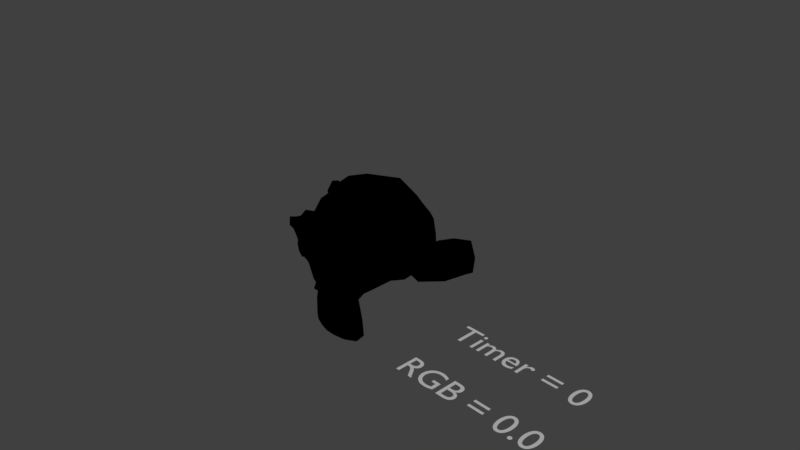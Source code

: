 # Source: Modal.blend  (saved by Blender 2.78.0; exported with 4.5.12 LTS)
import bpy
from mathutils import Matrix  # noqa: F401  (used for matrix-valued properties, if any)

bpy.ops.wm.read_factory_settings(use_empty=True)
scene = bpy.context.scene
scene.name = 'Scene'

# ---- collections
col_collection_1 = bpy.data.collections.new('Collection 1'); scene.collection.children.link(col_collection_1)

# ---- materials (node trees are filled in below, after node groups)
mat_material = bpy.data.materials.new('Material')
mat_material.alpha_threshold = 0.0
mat_material.roughness = 0.5

# ---- material node trees
mat_material.use_nodes = True; mat_material.node_tree.nodes.clear()
_N = mat_material.node_tree.nodes; _L = mat_material.node_tree.links
n0 = _N.new('ShaderNodeOutputMaterial'); n0.name = 'Material Output'; n0.location = (300, 300)
n1 = _N.new('ShaderNodeBsdfDiffuse'); n1.name = 'Diffuse BSDF'; n1.location = (10, 300)
n1.inputs[0].default_value = (0.0, 0.0, 0.0, 1.0)
_L.new(n1.outputs[0], n0.inputs[0])
n0.is_active_output = True

# ---- world
world_world = bpy.data.worlds.new('World'); scene.world = world_world
world_world.color = (0.05088, 0.05088, 0.05088)
world_world.use_sun_shadow = False
world_world.sun_shadow_jitter_overblur = 0.0
world_world.cycles.sampling_method = 'MANUAL'

# ---- cameras
cam_camera = bpy.data.cameras.new('Camera')
cam_camera.clip_end = 100.0
cam_camera.lens = 35.0
cam_camera.sensor_width = 32.0
cam_camera.sensor_height = 18.0
cam_camera.ortho_scale = 7.314
cam_camera.dof.focus_distance = 0.0

# ---- lights
light_lamp = bpy.data.lights.new('Lamp', 'SUN')
light_lamp.transmission_factor = 0.0
light_lamp.cutoff_distance = 30.0
light_lamp.angle = 0.1993
light_lamp.energy = 1.5
light_lamp.shadow_buffer_clip_start = 1.001
light_lamp.shadow_soft_size = 0.1
light_lamp.shadow_cascade_max_distance = 1000.0

# ---- meshes
me_suzanne = bpy.data.meshes.new('Suzanne')
me_suzanne.from_pydata([(0.4375, -0.7656, 0.1641), (-0.4375, -0.7656, 0.1641), (0.5, -0.6875, 0.09375), (-0.5, -0.6875, 0.09375), (0.5469, -0.5781, 0.05469), (-0.5469, -0.5781, 0.05469), (0.3516, -0.6172, -0.02344), (-0.3516, -0.6172, -0.02344), (0.3516, -0.7188, 0.03125), (-0.3516, -0.7188, 0.03125), (0.3516, -0.7812, 0.1328), (-0.3516, -0.7812, 0.1328), (0.2734, -0.7969, 0.1641), (-0.2734, -0.7969, 0.1641), (0.2031, -0.7422, 0.09375), (-0.2031, -0.7422, 0.09375), (0.1562, -0.6484, 0.05469), (-0.1562, -0.6484, 0.05469), (0.07812, -0.6562, 0.2422), (-0.07812, -0.6562, 0.2422), (0.1406, -0.7422, 0.2422), (-0.1406, -0.7422, 0.2422), (0.2422, -0.7969, 0.2422), (-0.2422, -0.7969, 0.2422), (0.2734, -0.7969, 0.3281), (-0.2734, -0.7969, 0.3281), (0.2031, -0.7422, 0.3906), (-0.2031, -0.7422, 0.3906), (0.1562, -0.6484, 0.4375), (-0.1562, -0.6484, 0.4375), (0.3516, -0.6172, 0.5156), (-0.3516, -0.6172, 0.5156), (0.3516, -0.7188, 0.4531), (-0.3516, -0.7188, 0.4531), (0.3516, -0.7812, 0.3594), (-0.3516, -0.7812, 0.3594), (0.4375, -0.7656, 0.3281), (-0.4375, -0.7656, 0.3281), (0.5, -0.6875, 0.3906), (-0.5, -0.6875, 0.3906), (0.5469, -0.5781, 0.4375), (-0.5469, -0.5781, 0.4375), (0.625, -0.5625, 0.2422), (-0.625, -0.5625, 0.2422), (0.5625, -0.6719, 0.2422), (-0.5625, -0.6719, 0.2422), (0.4688, -0.7578, 0.2422), (-0.4688, -0.7578, 0.2422), (0.4766, -0.7734, 0.2422), (-0.4766, -0.7734, 0.2422), (0.4453, -0.7812, 0.3359), (-0.4453, -0.7812, 0.3359), (0.3516, -0.8047, 0.375), (-0.3516, -0.8047, 0.375), (0.2656, -0.8203, 0.3359), (-0.2656, -0.8203, 0.3359), (0.2266, -0.8203, 0.2422), (-0.2266, -0.8203, 0.2422), (0.2656, -0.8203, 0.1562), (-0.2656, -0.8203, 0.1562), (0.3516, -0.8281, 0.2422), (-0.3516, -0.8281, 0.2422), (0.3516, -0.8047, 0.1172), (-0.3516, -0.8047, 0.1172), (0.4453, -0.7812, 0.1562), (-0.4453, -0.7812, 0.1562), (0.0, -0.7422, 0.4297), (0.0, -0.8203, 0.3516), (0.0, -0.7344, -0.6797), (0.0, -0.7812, -0.3203), (0.0, -0.7969, -0.1875), (0.0, -0.7188, -0.7734), (0.0, -0.6016, 0.4062), (0.0, -0.5703, 0.5703), (0.0, 0.5469, 0.8984), (0.0, 0.8516, 0.5625), (0.0, 0.8281, 0.07031), (0.0, 0.3516, -0.3828), (0.2031, -0.5625, -0.1875), (-0.2031, -0.5625, -0.1875), (0.3125, -0.5703, -0.4375), (-0.3125, -0.5703, -0.4375), (0.3516, -0.5703, -0.6953), (-0.3516, -0.5703, -0.6953), (0.3672, -0.5312, -0.8906), (-0.3672, -0.5312, -0.8906), (0.3281, -0.5234, -0.9453), (-0.3281, -0.5234, -0.9453), (0.1797, -0.5547, -0.9688), (-0.1797, -0.5547, -0.9688), (0.0, -0.5781, -0.9844), (0.4375, -0.5312, -0.1406), (-0.4375, -0.5312, -0.1406), (0.6328, -0.5391, -0.03906), (-0.6328, -0.5391, -0.03906), (0.8281, -0.4453, 0.1484), (-0.8281, -0.4453, 0.1484), (0.8594, -0.5938, 0.4297), (-0.8594, -0.5938, 0.4297), (0.7109, -0.625, 0.4844), (-0.7109, -0.625, 0.4844), (0.4922, -0.6875, 0.6016), (-0.4922, -0.6875, 0.6016), (0.3203, -0.7344, 0.7578), (-0.3203, -0.7344, 0.7578), (0.1562, -0.7578, 0.7188), (-0.1562, -0.7578, 0.7188), (0.0625, -0.75, 0.4922), (-0.0625, -0.75, 0.4922), (0.1641, -0.7734, 0.4141), (-0.1641, -0.7734, 0.4141), (0.125, -0.7656, 0.3047), (-0.125, -0.7656, 0.3047), (0.2031, -0.7422, 0.09375), (-0.2031, -0.7422, 0.09375), (0.375, -0.7031, 0.01562), (-0.375, -0.7031, 0.01562), (0.4922, -0.6719, 0.0625), (-0.4922, -0.6719, 0.0625), (0.625, -0.6484, 0.1875), (-0.625, -0.6484, 0.1875), (0.6406, -0.6484, 0.2969), (-0.6406, -0.6484, 0.2969), (0.6016, -0.6641, 0.375), (-0.6016, -0.6641, 0.375), (0.4297, -0.7188, 0.4375), (-0.4297, -0.7188, 0.4375), (0.25, -0.7578, 0.4688), (-0.25, -0.7578, 0.4688), (0.0, -0.7344, -0.7656), (0.1094, -0.7344, -0.7188), (-0.1094, -0.7344, -0.7188), (0.1172, -0.7109, -0.8359), (-0.1172, -0.7109, -0.8359), (0.0625, -0.6953, -0.8828), (-0.0625, -0.6953, -0.8828), (0.0, -0.6875, -0.8906), (0.0, -0.75, -0.1953), (0.0, -0.7422, -0.1406), (0.1016, -0.7422, -0.1484), (-0.1016, -0.7422, -0.1484), (0.125, -0.75, -0.2266), (-0.125, -0.75, -0.2266), (0.08594, -0.7422, -0.2891), (-0.08594, -0.7422, -0.2891), (0.3984, -0.6719, -0.04688), (-0.3984, -0.6719, -0.04688), (0.6172, -0.625, 0.05469), (-0.6172, -0.625, 0.05469), (0.7266, -0.6016, 0.2031), (-0.7266, -0.6016, 0.2031), (0.7422, -0.6562, 0.375), (-0.7422, -0.6562, 0.375), (0.6875, -0.7266, 0.4141), (-0.6875, -0.7266, 0.4141), (0.4375, -0.7969, 0.5469), (-0.4375, -0.7969, 0.5469), (0.3125, -0.8359, 0.6406), (-0.3125, -0.8359, 0.6406), (0.2031, -0.8516, 0.6172), (-0.2031, -0.8516, 0.6172), (0.1016, -0.8438, 0.4297), (-0.1016, -0.8438, 0.4297), (0.125, -0.8125, -0.1016), (-0.125, -0.8125, -0.1016), (0.2109, -0.7109, -0.4453), (-0.2109, -0.7109, -0.4453), (0.25, -0.6875, -0.7031), (-0.25, -0.6875, -0.7031), (0.2656, -0.6641, -0.8203), (-0.2656, -0.6641, -0.8203), (0.2344, -0.6328, -0.9141), (-0.2344, -0.6328, -0.9141), (0.1641, -0.6328, -0.9297), (-0.1641, -0.6328, -0.9297), (0.0, -0.6406, -0.9453), (0.0, -0.7266, 0.04688), (0.0, -0.7656, 0.2109), (0.3281, -0.7422, 0.4766), (-0.3281, -0.7422, 0.4766), (0.1641, -0.75, 0.1406), (-0.1641, -0.75, 0.1406), (0.1328, -0.7578, 0.2109), (-0.1328, -0.7578, 0.2109), (0.1172, -0.7344, -0.6875), (-0.1172, -0.7344, -0.6875), (0.07812, -0.75, -0.4453), (-0.07812, -0.75, -0.4453), (0.0, -0.75, -0.4453), (0.0, -0.7422, -0.3281), (0.09375, -0.7812, -0.2734), (-0.09375, -0.7812, -0.2734), (0.1328, -0.7969, -0.2266), (-0.1328, -0.7969, -0.2266), (0.1094, -0.7812, -0.1328), (-0.1094, -0.7812, -0.1328), (0.03906, -0.7812, -0.125), (-0.03906, -0.7812, -0.125), (0.0, -0.8281, -0.2031), (0.04688, -0.8125, -0.1484), (-0.04688, -0.8125, -0.1484), (0.09375, -0.8125, -0.1562), (-0.09375, -0.8125, -0.1562), (0.1094, -0.8281, -0.2266), (-0.1094, -0.8281, -0.2266), (0.07812, -0.8047, -0.25), (-0.07812, -0.8047, -0.25), (0.0, -0.8047, -0.2891), (0.2578, -0.5547, -0.3125), (-0.2578, -0.5547, -0.3125), (0.1641, -0.7109, -0.2422), (-0.1641, -0.7109, -0.2422), (0.1797, -0.7109, -0.3125), (-0.1797, -0.7109, -0.3125), (0.2344, -0.5547, -0.25), (-0.2344, -0.5547, -0.25), (0.0, -0.6875, -0.875), (0.04688, -0.6875, -0.8672), (-0.04688, -0.6875, -0.8672), (0.09375, -0.7109, -0.8203), (-0.09375, -0.7109, -0.8203), (0.09375, -0.7266, -0.7422), (-0.09375, -0.7266, -0.7422), (0.0, -0.6562, -0.7812), (0.09375, -0.6641, -0.75), (-0.09375, -0.6641, -0.75), (0.09375, -0.6406, -0.8125), (-0.09375, -0.6406, -0.8125), (0.04688, -0.6328, -0.8516), (-0.04688, -0.6328, -0.8516), (0.0, -0.6328, -0.8594), (0.1719, -0.7812, 0.2188), (-0.1719, -0.7812, 0.2188), (0.1875, -0.7734, 0.1562), (-0.1875, -0.7734, 0.1562), (0.3359, -0.7578, 0.4297), (-0.3359, -0.7578, 0.4297), (0.2734, -0.7734, 0.4219), (-0.2734, -0.7734, 0.4219), (0.4219, -0.7734, 0.3984), (-0.4219, -0.7734, 0.3984), (0.5625, -0.6953, 0.3516), (-0.5625, -0.6953, 0.3516), (0.5859, -0.6875, 0.2891), (-0.5859, -0.6875, 0.2891), (0.5781, -0.6797, 0.1953), (-0.5781, -0.6797, 0.1953), (0.4766, -0.7188, 0.1016), (-0.4766, -0.7188, 0.1016), (0.375, -0.7422, 0.0625), (-0.375, -0.7422, 0.0625), (0.2266, -0.7812, 0.1094), (-0.2266, -0.7812, 0.1094), (0.1797, -0.7812, 0.2969), (-0.1797, -0.7812, 0.2969), (0.2109, -0.7812, 0.375), (-0.2109, -0.7812, 0.375), (0.2344, -0.7578, 0.3594), (-0.2344, -0.7578, 0.3594), (0.1953, -0.7578, 0.2969), (-0.1953, -0.7578, 0.2969), (0.2422, -0.7578, 0.125), (-0.2422, -0.7578, 0.125), (0.375, -0.7266, 0.08594), (-0.375, -0.7266, 0.08594), (0.4609, -0.7031, 0.1172), (-0.4609, -0.7031, 0.1172), (0.5469, -0.6719, 0.2109), (-0.5469, -0.6719, 0.2109), (0.5547, -0.6719, 0.2812), (-0.5547, -0.6719, 0.2812), (0.5312, -0.6797, 0.3359), (-0.5312, -0.6797, 0.3359), (0.4141, -0.75, 0.3906), (-0.4141, -0.75, 0.3906), (0.2812, -0.7656, 0.3984), (-0.2812, -0.7656, 0.3984), (0.3359, -0.75, 0.4062), (-0.3359, -0.75, 0.4062), (0.2031, -0.75, 0.1719), (-0.2031, -0.75, 0.1719), (0.1953, -0.75, 0.2266), (-0.1953, -0.75, 0.2266), (0.1094, -0.6094, 0.4609), (-0.1094, -0.6094, 0.4609), (0.1953, -0.6172, 0.6641), (-0.1953, -0.6172, 0.6641), (0.3359, -0.5938, 0.6875), (-0.3359, -0.5938, 0.6875), (0.4844, -0.5547, 0.5547), (-0.4844, -0.5547, 0.5547), (0.6797, -0.4922, 0.4531), (-0.6797, -0.4922, 0.4531), (0.7969, -0.4609, 0.4062), (-0.7969, -0.4609, 0.4062), (0.7734, -0.375, 0.1641), (-0.7734, -0.375, 0.1641), (0.6016, -0.4141, 0.0), (-0.6016, -0.4141, 0.0), (0.4375, -0.4688, -0.09375), (-0.4375, -0.4688, -0.09375), (0.0, -0.2891, 0.8984), (0.0, 0.07812, 0.9844), (0.0, 0.6719, -0.1953), (0.0, -0.1875, -0.4609), (0.0, -0.4609, -0.9766), (0.0, -0.3438, -0.8047), (0.0, -0.3203, -0.5703), (0.0, -0.2812, -0.4844), (0.8516, -0.05469, 0.2344), (-0.8516, -0.05469, 0.2344), (0.8594, 0.04688, 0.3203), (-0.8594, 0.04688, 0.3203), (0.7734, 0.4375, 0.2656), (-0.7734, 0.4375, 0.2656), (0.4609, 0.7031, 0.4375), (-0.4609, 0.7031, 0.4375), (0.7344, -0.07031, -0.04688), (-0.7344, -0.07031, -0.04688), (0.5938, 0.1641, -0.125), (-0.5938, 0.1641, -0.125), (0.6406, 0.4297, -0.007812), (-0.6406, 0.4297, -0.007812), (0.3359, 0.6641, 0.05469), (-0.3359, 0.6641, 0.05469), (0.2344, -0.4062, -0.3516), (-0.2344, -0.4062, -0.3516), (0.1797, -0.2578, -0.4141), (-0.1797, -0.2578, -0.4141), (0.2891, -0.3828, -0.7109), (-0.2891, -0.3828, -0.7109), (0.25, -0.3906, -0.5), (-0.25, -0.3906, -0.5), (0.3281, -0.3984, -0.9141), (-0.3281, -0.3984, -0.9141), (0.1406, -0.3672, -0.7578), (-0.1406, -0.3672, -0.7578), (0.125, -0.3594, -0.5391), (-0.125, -0.3594, -0.5391), (0.1641, -0.4375, -0.9453), (-0.1641, -0.4375, -0.9453), (0.2188, -0.4297, -0.2812), (-0.2188, -0.4297, -0.2812), (0.2109, -0.4688, -0.2266), (-0.2109, -0.4688, -0.2266), (0.2031, -0.5, -0.1719), (-0.2031, -0.5, -0.1719), (0.2109, -0.1641, -0.3906), (-0.2109, -0.1641, -0.3906), (0.2969, 0.2656, -0.3125), (-0.2969, 0.2656, -0.3125), (0.3438, 0.5391, -0.1484), (-0.3438, 0.5391, -0.1484), (0.4531, 0.3828, 0.8672), (-0.4531, 0.3828, 0.8672), (0.4531, 0.07031, 0.9297), (-0.4531, 0.07031, 0.9297), (0.4531, -0.2344, 0.8516), (-0.4531, -0.2344, 0.8516), (0.4609, -0.4297, 0.5234), (-0.4609, -0.4297, 0.5234), (0.7266, -0.3359, 0.4062), (-0.7266, -0.3359, 0.4062), (0.6328, -0.2812, 0.4531), (-0.6328, -0.2812, 0.4531), (0.6406, -0.05469, 0.7031), (-0.6406, -0.05469, 0.7031), (0.7969, -0.125, 0.5625), (-0.7969, -0.125, 0.5625), (0.7969, 0.1172, 0.6172), (-0.7969, 0.1172, 0.6172), (0.6406, 0.1953, 0.75), (-0.6406, 0.1953, 0.75), (0.6406, 0.4453, 0.6797), (-0.6406, 0.4453, 0.6797), (0.7969, 0.3594, 0.5391), (-0.7969, 0.3594, 0.5391), (0.6172, 0.5859, 0.3281), (-0.6172, 0.5859, 0.3281), (0.4844, 0.5469, 0.02344), (-0.4844, 0.5469, 0.02344), (0.8203, 0.2031, 0.3281), (-0.8203, 0.2031, 0.3281), (0.4062, -0.1484, -0.1719), (-0.4062, -0.1484, -0.1719), (0.4297, 0.2109, -0.1953), (-0.4297, 0.2109, -0.1953), (0.8906, 0.2344, 0.4062), (-0.8906, 0.2344, 0.4062), (0.7734, 0.125, -0.1406), (-0.7734, 0.125, -0.1406), (1.039, 0.3281, -0.1016), (-1.039, 0.3281, -0.1016), (1.281, 0.4297, 0.05469), (-1.281, 0.4297, 0.05469), (1.352, 0.4219, 0.3203), (-1.352, 0.4219, 0.3203), (1.234, 0.4219, 0.5078), (-1.234, 0.4219, 0.5078), (1.023, 0.3125, 0.4766), (-1.023, 0.3125, 0.4766), (1.016, 0.2891, 0.4141), (-1.016, 0.2891, 0.4141), (1.188, 0.3906, 0.4375), (-1.188, 0.3906, 0.4375), (1.266, 0.4062, 0.2891), (-1.266, 0.4062, 0.2891), (1.211, 0.4062, 0.07812), (-1.211, 0.4062, 0.07812), (1.031, 0.3047, -0.03906), (-1.031, 0.3047, -0.03906), (0.8281, 0.1328, -0.07031), (-0.8281, 0.1328, -0.07031), (0.9219, 0.2188, 0.3594), (-0.9219, 0.2188, 0.3594), (0.9453, 0.2891, 0.3047), (-0.9453, 0.2891, 0.3047), (0.8828, 0.2109, -0.02344), (-0.8828, 0.2109, -0.02344), (1.039, 0.3672, 0.0), (-1.039, 0.3672, 0.0), (1.188, 0.4453, 0.09375), (-1.188, 0.4453, 0.09375), (1.234, 0.4453, 0.25), (-1.234, 0.4453, 0.25), (1.172, 0.4375, 0.3594), (-1.172, 0.4375, 0.3594), (1.023, 0.3594, 0.3438), (-1.023, 0.3594, 0.3438), (0.8438, 0.2109, 0.2891), (-0.8438, 0.2109, 0.2891), (0.8359, 0.2734, 0.1719), (-0.8359, 0.2734, 0.1719), (0.7578, 0.2734, 0.09375), (-0.7578, 0.2734, 0.09375), (0.8203, 0.2734, 0.08594), (-0.8203, 0.2734, 0.08594), (0.8438, 0.2734, 0.01562), (-0.8438, 0.2734, 0.01562), (0.8125, 0.2734, -0.01562), (-0.8125, 0.2734, -0.01562), (0.7266, 0.07031, 0.0), (-0.7266, 0.07031, 0.0), (0.7188, 0.1719, -0.02344), (-0.7188, 0.1719, -0.02344), (0.7188, 0.1875, 0.03906), (-0.7188, 0.1875, 0.03906), (0.7969, 0.2109, 0.2031), (-0.7969, 0.2109, 0.2031), (0.8906, 0.2656, 0.2422), (-0.8906, 0.2656, 0.2422), (0.8906, 0.3203, 0.2344), (-0.8906, 0.3203, 0.2344), (0.8125, 0.3203, -0.01562), (-0.8125, 0.3203, -0.01562), (0.8516, 0.3203, 0.01562), (-0.8516, 0.3203, 0.01562), (0.8281, 0.3203, 0.07812), (-0.8281, 0.3203, 0.07812), (0.7656, 0.3203, 0.09375), (-0.7656, 0.3203, 0.09375), (0.8438, 0.3203, 0.1719), (-0.8438, 0.3203, 0.1719), (1.039, 0.4141, 0.3281), (-1.039, 0.4141, 0.3281), (1.188, 0.4844, 0.3438), (-1.188, 0.4844, 0.3438), (1.258, 0.4922, 0.2422), (-1.258, 0.4922, 0.2422), (1.211, 0.4844, 0.08594), (-1.211, 0.4844, 0.08594), (1.047, 0.4219, 0.0), (-1.047, 0.4219, 0.0), (0.8828, 0.2656, -0.01562), (-0.8828, 0.2656, -0.01562), (0.9531, 0.3438, 0.2891), (-0.9531, 0.3438, 0.2891), (0.8906, 0.3281, 0.1094), (-0.8906, 0.3281, 0.1094), (0.9375, 0.3359, 0.0625), (-0.9375, 0.3359, 0.0625), (1.0, 0.3672, 0.125), (-1.0, 0.3672, 0.125), (0.9609, 0.3516, 0.1719), (-0.9609, 0.3516, 0.1719), (1.016, 0.375, 0.2344), (-1.016, 0.375, 0.2344), (1.055, 0.3828, 0.1875), (-1.055, 0.3828, 0.1875), (1.109, 0.3906, 0.2109), (-1.109, 0.3906, 0.2109), (1.086, 0.3906, 0.2734), (-1.086, 0.3906, 0.2734), (1.023, 0.4844, 0.4375), (-1.023, 0.4844, 0.4375), (1.25, 0.5469, 0.4688), (-1.25, 0.5469, 0.4688), (1.367, 0.5, 0.2969), (-1.367, 0.5, 0.2969), (1.312, 0.5312, 0.05469), (-1.312, 0.5312, 0.05469), (1.039, 0.4922, -0.08594), (-1.039, 0.4922, -0.08594), (0.7891, 0.3281, -0.125), (-0.7891, 0.3281, -0.125), (0.8594, 0.3828, 0.3828), (-0.8594, 0.3828, 0.3828)], [], [(46, 0, 2, 44), (3, 1, 47, 45), (44, 2, 4, 42), (5, 3, 45, 43), (2, 8, 6, 4), (7, 9, 3, 5), (0, 10, 8, 2), (9, 11, 1, 3), (10, 12, 14, 8), (15, 13, 11, 9), (8, 14, 16, 6), (17, 15, 9, 7), (14, 20, 18, 16), (19, 21, 15, 17), (12, 22, 20, 14), (21, 23, 13, 15), (22, 24, 26, 20), (27, 25, 23, 21), (20, 26, 28, 18), (29, 27, 21, 19), (26, 32, 30, 28), (31, 33, 27, 29), (24, 34, 32, 26), (33, 35, 25, 27), (34, 36, 38, 32), (39, 37, 35, 33), (32, 38, 40, 30), (41, 39, 33, 31), (38, 44, 42, 40), (43, 45, 39, 41), (36, 46, 44, 38), (45, 47, 37, 39), (46, 36, 50, 48), (51, 37, 47, 49), (36, 34, 52, 50), (53, 35, 37, 51), (34, 24, 54, 52), (55, 25, 35, 53), (24, 22, 56, 54), (57, 23, 25, 55), (22, 12, 58, 56), (59, 13, 23, 57), (12, 10, 62, 58), (63, 11, 13, 59), (10, 0, 64, 62), (65, 1, 11, 63), (0, 46, 48, 64), (49, 47, 1, 65), (60, 64, 48), (49, 65, 61), (62, 64, 60), (61, 65, 63), (60, 58, 62), (63, 59, 61), (60, 56, 58), (59, 57, 61), (60, 54, 56), (57, 55, 61), (60, 52, 54), (55, 53, 61), (60, 50, 52), (53, 51, 61), (60, 48, 50), (51, 49, 61), (88, 173, 175, 90), (175, 174, 89, 90), (86, 171, 173, 88), (174, 172, 87, 89), (84, 169, 171, 86), (172, 170, 85, 87), (82, 167, 169, 84), (170, 168, 83, 85), (80, 165, 167, 82), (168, 166, 81, 83), (78, 91, 145, 163), (146, 92, 79, 164), (91, 93, 147, 145), (148, 94, 92, 146), (93, 95, 149, 147), (150, 96, 94, 148), (95, 97, 151, 149), (152, 98, 96, 150), (97, 99, 153, 151), (154, 100, 98, 152), (99, 101, 155, 153), (156, 102, 100, 154), (101, 103, 157, 155), (158, 104, 102, 156), (103, 105, 159, 157), (160, 106, 104, 158), (105, 107, 161, 159), (162, 108, 106, 160), (107, 66, 67, 161), (67, 66, 108, 162), (109, 127, 159, 161), (160, 128, 110, 162), (127, 178, 157, 159), (158, 179, 128, 160), (125, 155, 157, 178), (158, 156, 126, 179), (123, 153, 155, 125), (156, 154, 124, 126), (121, 151, 153, 123), (154, 152, 122, 124), (119, 149, 151, 121), (152, 150, 120, 122), (117, 147, 149, 119), (150, 148, 118, 120), (115, 145, 147, 117), (148, 146, 116, 118), (113, 163, 145, 115), (146, 164, 114, 116), (113, 180, 176, 163), (176, 181, 114, 164), (109, 161, 67, 111), (67, 162, 110, 112), (111, 67, 177, 182), (177, 67, 112, 183), (176, 180, 182, 177), (183, 181, 176, 177), (134, 136, 175, 173), (175, 136, 135, 174), (132, 134, 173, 171), (174, 135, 133, 172), (130, 132, 171, 169), (172, 133, 131, 170), (165, 186, 184, 167), (185, 187, 166, 168), (130, 169, 167, 184), (168, 170, 131, 185), (143, 189, 188, 186), (188, 189, 144, 187), (184, 186, 188, 68), (188, 187, 185, 68), (129, 130, 184, 68), (185, 131, 129, 68), (141, 192, 190, 143), (191, 193, 142, 144), (139, 194, 192, 141), (193, 195, 140, 142), (138, 196, 194, 139), (195, 197, 138, 140), (137, 70, 196, 138), (197, 70, 137, 138), (189, 143, 190, 69), (191, 144, 189, 69), (69, 190, 205, 207), (206, 191, 69, 207), (70, 198, 199, 196), (200, 198, 70, 197), (196, 199, 201, 194), (202, 200, 197, 195), (194, 201, 203, 192), (204, 202, 195, 193), (192, 203, 205, 190), (206, 204, 193, 191), (198, 203, 201, 199), (202, 204, 198, 200), (198, 207, 205, 203), (206, 207, 198, 204), (138, 139, 163, 176), (164, 140, 138, 176), (139, 141, 210, 163), (211, 142, 140, 164), (141, 143, 212, 210), (213, 144, 142, 211), (143, 186, 165, 212), (166, 187, 144, 213), (80, 208, 212, 165), (213, 209, 81, 166), (208, 214, 210, 212), (211, 215, 209, 213), (78, 163, 210, 214), (211, 164, 79, 215), (130, 129, 71, 221), (71, 129, 131, 222), (132, 130, 221, 219), (222, 131, 133, 220), (134, 132, 219, 217), (220, 133, 135, 218), (136, 134, 217, 216), (218, 135, 136, 216), (216, 217, 228, 230), (229, 218, 216, 230), (217, 219, 226, 228), (227, 220, 218, 229), (219, 221, 224, 226), (225, 222, 220, 227), (221, 71, 223, 224), (223, 71, 222, 225), (223, 230, 228, 224), (229, 230, 223, 225), (224, 228, 226), (227, 229, 225), (182, 180, 233, 231), (234, 181, 183, 232), (111, 182, 231, 253), (232, 183, 112, 254), (109, 111, 253, 255), (254, 112, 110, 256), (180, 113, 251, 233), (252, 114, 181, 234), (113, 115, 249, 251), (250, 116, 114, 252), (115, 117, 247, 249), (248, 118, 116, 250), (117, 119, 245, 247), (246, 120, 118, 248), (119, 121, 243, 245), (244, 122, 120, 246), (121, 123, 241, 243), (242, 124, 122, 244), (123, 125, 239, 241), (240, 126, 124, 242), (125, 178, 235, 239), (236, 179, 126, 240), (178, 127, 237, 235), (238, 128, 179, 236), (127, 109, 255, 237), (256, 110, 128, 238), (237, 255, 257, 275), (258, 256, 238, 276), (235, 237, 275, 277), (276, 238, 236, 278), (239, 235, 277, 273), (278, 236, 240, 274), (241, 239, 273, 271), (274, 240, 242, 272), (243, 241, 271, 269), (272, 242, 244, 270), (245, 243, 269, 267), (270, 244, 246, 268), (247, 245, 267, 265), (268, 246, 248, 266), (249, 247, 265, 263), (266, 248, 250, 264), (251, 249, 263, 261), (264, 250, 252, 262), (233, 251, 261, 279), (262, 252, 234, 280), (255, 253, 259, 257), (260, 254, 256, 258), (253, 231, 281, 259), (282, 232, 254, 260), (231, 233, 279, 281), (280, 234, 232, 282), (66, 107, 283, 72), (284, 108, 66, 72), (107, 105, 285, 283), (286, 106, 108, 284), (105, 103, 287, 285), (288, 104, 106, 286), (103, 101, 289, 287), (290, 102, 104, 288), (101, 99, 291, 289), (292, 100, 102, 290), (99, 97, 293, 291), (294, 98, 100, 292), (97, 95, 295, 293), (296, 96, 98, 294), (95, 93, 297, 295), (298, 94, 96, 296), (93, 91, 299, 297), (300, 92, 94, 298), (307, 308, 327, 337), (328, 308, 307, 338), (306, 307, 337, 335), (338, 307, 306, 336), (305, 306, 335, 339), (336, 306, 305, 340), (88, 90, 305, 339), (305, 90, 89, 340), (86, 88, 339, 333), (340, 89, 87, 334), (84, 86, 333, 329), (334, 87, 85, 330), (82, 84, 329, 331), (330, 85, 83, 332), (329, 335, 337, 331), (338, 336, 330, 332), (329, 333, 339, 335), (340, 334, 330, 336), (325, 331, 337, 327), (338, 332, 326, 328), (80, 82, 331, 325), (332, 83, 81, 326), (208, 341, 343, 214), (344, 342, 209, 215), (80, 325, 341, 208), (342, 326, 81, 209), (78, 214, 343, 345), (344, 215, 79, 346), (78, 345, 299, 91), (300, 346, 79, 92), (76, 323, 351, 303), (352, 324, 76, 303), (303, 351, 349, 77), (350, 352, 303, 77), (77, 349, 347, 304), (348, 350, 77, 304), (304, 347, 327, 308), (328, 348, 304, 308), (325, 327, 347, 341), (348, 328, 326, 342), (295, 297, 317, 309), (318, 298, 296, 310), (75, 315, 323, 76), (324, 316, 75, 76), (301, 357, 355, 302), (356, 358, 301, 302), (302, 355, 353, 74), (354, 356, 302, 74), (74, 353, 315, 75), (316, 354, 74, 75), (291, 293, 361, 363), (362, 294, 292, 364), (363, 361, 367, 365), (368, 362, 364, 366), (365, 367, 369, 371), (370, 368, 366, 372), (371, 369, 375, 373), (376, 370, 372, 374), (313, 377, 373, 375), (374, 378, 314, 376), (315, 353, 373, 377), (374, 354, 316, 378), (353, 355, 371, 373), (372, 356, 354, 374), (355, 357, 365, 371), (366, 358, 356, 372), (357, 359, 363, 365), (364, 360, 358, 366), (289, 291, 363, 359), (364, 292, 290, 360), (73, 359, 357, 301), (358, 360, 73, 301), (283, 285, 287, 289), (288, 286, 284, 290), (283, 289, 359, 73), (360, 290, 284, 73), (72, 283, 73), (73, 284, 72), (293, 295, 309, 361), (310, 296, 294, 362), (309, 311, 367, 361), (368, 312, 310, 362), (311, 381, 369, 367), (370, 382, 312, 368), (313, 375, 369, 381), (370, 376, 314, 382), (347, 349, 385, 383), (386, 350, 348, 384), (317, 383, 385, 319), (386, 384, 318, 320), (297, 299, 383, 317), (384, 300, 298, 318), (299, 343, 341, 383), (342, 344, 300, 384), (341, 347, 383), (384, 348, 342), (299, 345, 343), (344, 346, 300), (313, 321, 379, 377), (380, 322, 314, 378), (315, 377, 379, 323), (380, 378, 316, 324), (319, 385, 379, 321), (380, 386, 320, 322), (349, 351, 379, 385), (380, 352, 350, 386), (323, 379, 351), (352, 380, 324), (399, 387, 413, 401), (414, 388, 400, 402), (399, 401, 403, 397), (404, 402, 400, 398), (397, 403, 405, 395), (406, 404, 398, 396), (395, 405, 407, 393), (408, 406, 396, 394), (393, 407, 409, 391), (410, 408, 394, 392), (391, 409, 411, 389), (412, 410, 392, 390), (409, 419, 417, 411), (418, 420, 410, 412), (407, 421, 419, 409), (420, 422, 408, 410), (405, 423, 421, 407), (422, 424, 406, 408), (403, 425, 423, 405), (424, 426, 404, 406), (401, 427, 425, 403), (426, 428, 402, 404), (401, 413, 415, 427), (416, 414, 402, 428), (317, 319, 443, 441), (444, 320, 318, 442), (319, 389, 411, 443), (412, 390, 320, 444), (309, 317, 441, 311), (442, 318, 310, 312), (381, 429, 413, 387), (414, 430, 382, 388), (411, 417, 439, 443), (440, 418, 412, 444), (437, 445, 443, 439), (444, 446, 438, 440), (433, 445, 437, 435), (438, 446, 434, 436), (431, 447, 445, 433), (446, 448, 432, 434), (429, 447, 431, 449), (432, 448, 430, 450), (413, 429, 449, 415), (450, 430, 414, 416), (311, 447, 429, 381), (430, 448, 312, 382), (311, 441, 445, 447), (446, 442, 312, 448), (441, 443, 445), (446, 444, 442), (415, 449, 451, 475), (452, 450, 416, 476), (449, 431, 461, 451), (462, 432, 450, 452), (431, 433, 459, 461), (460, 434, 432, 462), (433, 435, 457, 459), (458, 436, 434, 460), (435, 437, 455, 457), (456, 438, 436, 458), (437, 439, 453, 455), (454, 440, 438, 456), (439, 417, 473, 453), (474, 418, 440, 454), (427, 415, 475, 463), (476, 416, 428, 464), (425, 427, 463, 465), (464, 428, 426, 466), (423, 425, 465, 467), (466, 426, 424, 468), (421, 423, 467, 469), (468, 424, 422, 470), (419, 421, 469, 471), (470, 422, 420, 472), (417, 419, 471, 473), (472, 420, 418, 474), (457, 455, 479, 477), (480, 456, 458, 478), (477, 479, 481, 483), (482, 480, 478, 484), (483, 481, 487, 485), (488, 482, 484, 486), (485, 487, 489, 491), (490, 488, 486, 492), (463, 475, 485, 491), (486, 476, 464, 492), (451, 483, 485, 475), (486, 484, 452, 476), (451, 461, 477, 483), (478, 462, 452, 484), (457, 477, 461, 459), (462, 478, 458, 460), (453, 473, 479, 455), (480, 474, 454, 456), (471, 481, 479, 473), (480, 482, 472, 474), (469, 487, 481, 471), (482, 488, 470, 472), (467, 489, 487, 469), (488, 490, 468, 470), (465, 491, 489, 467), (490, 492, 466, 468), (463, 491, 465), (466, 492, 464), (391, 389, 503, 501), (504, 390, 392, 502), (393, 391, 501, 499), (502, 392, 394, 500), (395, 393, 499, 497), (500, 394, 396, 498), (397, 395, 497, 495), (498, 396, 398, 496), (399, 397, 495, 493), (496, 398, 400, 494), (387, 399, 493, 505), (494, 400, 388, 506), (493, 501, 503, 505), (504, 502, 494, 506), (493, 495, 499, 501), (500, 496, 494, 502), (495, 497, 499), (500, 498, 496), (313, 381, 387, 505), (388, 382, 314, 506), (313, 505, 503, 321), (504, 506, 314, 322), (319, 321, 503, 389), (504, 322, 320, 390)])
me_suzanne.materials.append(mat_material)
me_suzanne.use_remesh_preserve_volume = False
me_suzanne.use_remesh_preserve_attributes = False
me_suzanne.use_mirror_vertex_groups = False
me_suzanne.update()

# ---- curves / text
txt_text_001 = bpy.data.curves.new('Text.001', 'FONT')
txt_text_001.dimensions = '2D'
txt_text_001.body = 'RGB = 0.0, 0.0, 0.0'
txt_text_001.use_path_clamp = True
txt_text_001.bevel_resolution = 0
txt_text_001.size = 0.5
txt_text_000 = bpy.data.curves.new('Text.000', 'FONT')
txt_text_000.dimensions = '2D'
txt_text_000.body = 'Timer = 0'
txt_text_000.use_path_clamp = True
txt_text_000.bevel_resolution = 0
txt_text_000.size = 0.5
txt_text_002 = bpy.data.curves.new('Text.002', 'FONT')
txt_text_002.dimensions = '2D'
txt_text_002.body = 'Press "esc" to exit Modal'
txt_text_002.use_path_clamp = True
txt_text_002.bevel_resolution = 0
txt_text_002.size = 0.5

# ---- objects
ob_rgb = bpy.data.objects.new('RGB', txt_text_001)
ob_suzanne = bpy.data.objects.new('Suzanne', me_suzanne)
ob_lamp = bpy.data.objects.new('Lamp', light_lamp)
ob_camera = bpy.data.objects.new('Camera', cam_camera)
ob_timer = bpy.data.objects.new('Timer', txt_text_000)
ob_press_escape_to_cancel = bpy.data.objects.new('Press escape to cancel', txt_text_002)

# ---- transforms, parenting, visibility, modifiers, constraints
ob_rgb.location = (1.0, -0.5, -1.0)
ob_rgb.lineart.crease_threshold = 0.0
ob_suzanne.location = (0.0, 0.0, 0.0)
ob_suzanne.lineart.crease_threshold = 0.0
ob_lamp.location = (4.45, -14.16, 15.76)
ob_lamp.rotation_euler = (0.6503, -0.08092, 0.4998)
ob_lamp.lock_rotations_4d = False
ob_lamp.empty_display_type = 'ARROWS'
ob_lamp.color = (0.0, 0.0, 0.0, 0.0)
ob_lamp.lineart.crease_threshold = 0.0
ob_camera.location = (7.481, -6.508, 5.344)
ob_camera.rotation_euler = (1.109, 0.0, 0.8149)
ob_camera.lock_rotations_4d = False
ob_camera.empty_display_type = 'ARROWS'
ob_camera.color = (0.0, 0.0, 0.0, 0.0)
ob_camera.display_type = 'WIRE'
ob_camera.lineart.crease_threshold = 0.0
ob_timer.location = (1.0, 0.5, -1.0)
ob_timer.lineart.crease_threshold = 0.0
ob_press_escape_to_cancel.location = (1.967, 8.766, -1.0)
ob_press_escape_to_cancel.lineart.crease_threshold = 0.0

# ---- collection membership
col_collection_1.objects.link(ob_rgb)
col_collection_1.objects.link(ob_suzanne)
col_collection_1.objects.link(ob_lamp)
col_collection_1.objects.link(ob_camera)
col_collection_1.objects.link(ob_timer)
col_collection_1.objects.link(ob_press_escape_to_cancel)

# ---- scene / render settings (as saved in the file)
scene.camera = ob_camera
scene.frame_start = 1; scene.frame_end = 250; scene.frame_set(1)
scene.render.engine = 'CYCLES'
scene.render.resolution_percentage = 50
scene.render.dither_intensity = 0.0
scene.cycles.use_denoising = False
scene.cycles.samples = 128
scene.cycles.sampling_pattern = 'TABULATED_SOBOL'
scene.cycles.light_sampling_threshold = 0.0
scene.cycles.use_adaptive_sampling = False
scene.cycles.use_light_tree = False
scene.cycles.blur_glossy = 0.0
scene.cycles.sample_clamp_indirect = 0.0
scene.view_settings.view_transform = 'Standard'
bpy.context.view_layer.update()
